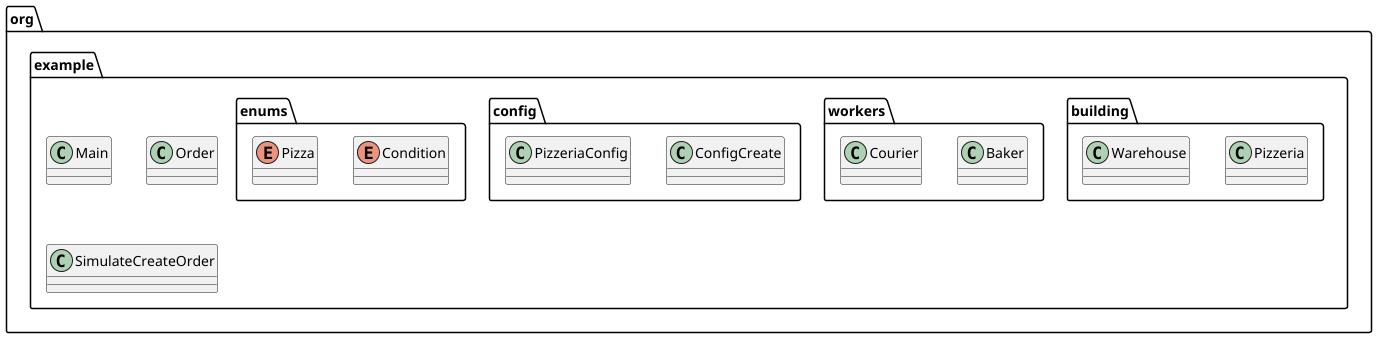

The diagram above was rendered by PlantUML. Its source (embedded in the PNG):
@startuml

package "org.example" {
    class Main
    class Order
    class SimulateCreateOrder

    package "building" {
        class Pizzeria
        class Warehouse
    }

    package "workers" {
        class Baker
        class Courier
    }

    package "config" {
        class ConfigCreate
        class PizzeriaConfig
    }

    package "enums" {
        enum Condition
        enum Pizza
    }
}



@enduml